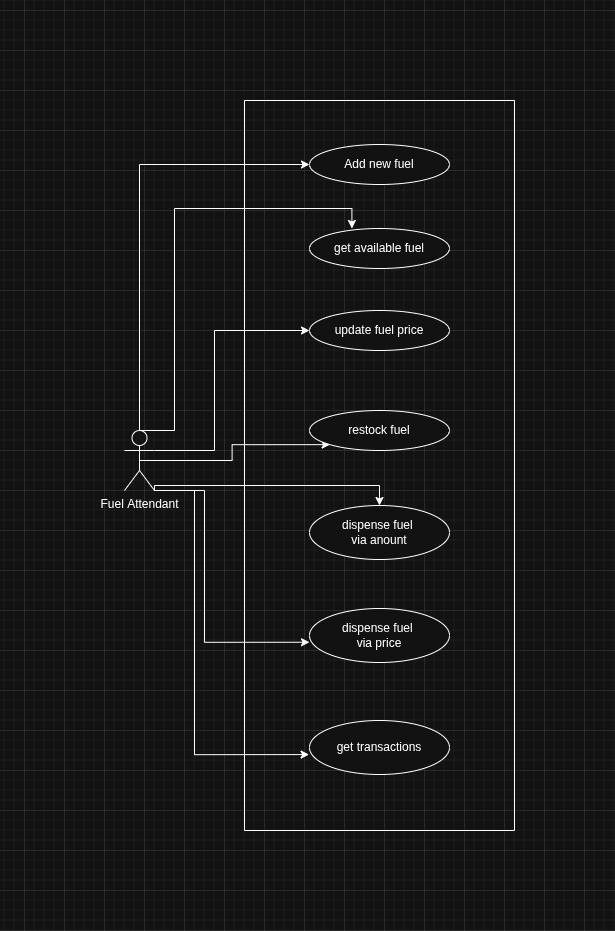

The diagram above was exported from draw.io. Its source (the exported page's mxGraphModel, read from the mxfile embedded in the PNG):
<mxGraphModel dx="2206" dy="1342" grid="1" gridSize="10" guides="1" tooltips="1" connect="1" arrows="1" fold="1" page="1" pageScale="1" pageWidth="827" pageHeight="1169" math="0" shadow="0">
  <root>
    <mxCell id="0" />
    <mxCell id="1" parent="0" />
    <mxCell id="Qx2nSJOwtR81D3h5Q4VH-13" style="edgeStyle=orthogonalEdgeStyle;rounded=0;orthogonalLoop=1;jettySize=auto;html=1;exitX=0.5;exitY=0;exitDx=0;exitDy=0;exitPerimeter=0;entryX=0;entryY=0.5;entryDx=0;entryDy=0;" edge="1" parent="1" source="Qx2nSJOwtR81D3h5Q4VH-1" target="Qx2nSJOwtR81D3h5Q4VH-5">
      <mxGeometry relative="1" as="geometry" />
    </mxCell>
    <mxCell id="Qx2nSJOwtR81D3h5Q4VH-15" style="edgeStyle=orthogonalEdgeStyle;rounded=0;orthogonalLoop=1;jettySize=auto;html=1;exitX=1;exitY=0.3333333333333333;exitDx=0;exitDy=0;exitPerimeter=0;entryX=0;entryY=0.5;entryDx=0;entryDy=0;" edge="1" parent="1" source="Qx2nSJOwtR81D3h5Q4VH-1" target="Qx2nSJOwtR81D3h5Q4VH-7">
      <mxGeometry relative="1" as="geometry">
        <Array as="points">
          <mxPoint x="230" y="400" />
          <mxPoint x="230" y="280" />
        </Array>
      </mxGeometry>
    </mxCell>
    <mxCell id="Qx2nSJOwtR81D3h5Q4VH-16" style="edgeStyle=orthogonalEdgeStyle;rounded=0;orthogonalLoop=1;jettySize=auto;html=1;exitX=0.5;exitY=0.5;exitDx=0;exitDy=0;exitPerimeter=0;entryX=0;entryY=1;entryDx=0;entryDy=0;" edge="1" parent="1" source="Qx2nSJOwtR81D3h5Q4VH-1" target="Qx2nSJOwtR81D3h5Q4VH-8">
      <mxGeometry relative="1" as="geometry" />
    </mxCell>
    <mxCell id="Qx2nSJOwtR81D3h5Q4VH-17" style="edgeStyle=orthogonalEdgeStyle;rounded=0;orthogonalLoop=1;jettySize=auto;html=1;exitX=1;exitY=1;exitDx=0;exitDy=0;exitPerimeter=0;" edge="1" parent="1" source="Qx2nSJOwtR81D3h5Q4VH-1" target="Qx2nSJOwtR81D3h5Q4VH-9">
      <mxGeometry relative="1" as="geometry">
        <Array as="points">
          <mxPoint x="170" y="435" />
          <mxPoint x="395" y="435" />
        </Array>
      </mxGeometry>
    </mxCell>
    <mxCell id="Qx2nSJOwtR81D3h5Q4VH-1" value="Fuel&amp;nbsp;&lt;span style=&quot;background-color: transparent; color: light-dark(rgb(0, 0, 0), rgb(255, 255, 255));&quot;&gt;Attendant&lt;/span&gt;" style="shape=umlActor;verticalLabelPosition=bottom;verticalAlign=top;html=1;outlineConnect=0;" vertex="1" parent="1">
      <mxGeometry x="140" y="380" width="30" height="60" as="geometry" />
    </mxCell>
    <mxCell id="Qx2nSJOwtR81D3h5Q4VH-4" value="" style="swimlane;startSize=0;" vertex="1" parent="1">
      <mxGeometry x="260" y="50" width="270" height="730" as="geometry" />
    </mxCell>
    <mxCell id="Qx2nSJOwtR81D3h5Q4VH-5" value="Add new fuel" style="ellipse;whiteSpace=wrap;html=1;" vertex="1" parent="Qx2nSJOwtR81D3h5Q4VH-4">
      <mxGeometry x="65" y="44" width="140" height="40" as="geometry" />
    </mxCell>
    <mxCell id="Qx2nSJOwtR81D3h5Q4VH-6" value="get available fuel" style="ellipse;whiteSpace=wrap;html=1;" vertex="1" parent="Qx2nSJOwtR81D3h5Q4VH-4">
      <mxGeometry x="65" y="128" width="140" height="40" as="geometry" />
    </mxCell>
    <mxCell id="Qx2nSJOwtR81D3h5Q4VH-7" value="update fuel price" style="ellipse;whiteSpace=wrap;html=1;" vertex="1" parent="Qx2nSJOwtR81D3h5Q4VH-4">
      <mxGeometry x="65" y="210" width="140" height="40" as="geometry" />
    </mxCell>
    <mxCell id="Qx2nSJOwtR81D3h5Q4VH-8" value="restock fuel" style="ellipse;whiteSpace=wrap;html=1;" vertex="1" parent="Qx2nSJOwtR81D3h5Q4VH-4">
      <mxGeometry x="65" y="310" width="140" height="40" as="geometry" />
    </mxCell>
    <mxCell id="Qx2nSJOwtR81D3h5Q4VH-9" value="dispense fuel&amp;nbsp;&lt;div&gt;via anount&lt;/div&gt;" style="ellipse;whiteSpace=wrap;html=1;" vertex="1" parent="Qx2nSJOwtR81D3h5Q4VH-4">
      <mxGeometry x="65" y="405" width="140" height="54" as="geometry" />
    </mxCell>
    <mxCell id="Qx2nSJOwtR81D3h5Q4VH-10" value="dispense fuel&amp;nbsp;&lt;div&gt;via price&lt;/div&gt;" style="ellipse;whiteSpace=wrap;html=1;" vertex="1" parent="Qx2nSJOwtR81D3h5Q4VH-4">
      <mxGeometry x="65" y="508" width="140" height="54" as="geometry" />
    </mxCell>
    <mxCell id="Qx2nSJOwtR81D3h5Q4VH-11" value="get transactions" style="ellipse;whiteSpace=wrap;html=1;" vertex="1" parent="Qx2nSJOwtR81D3h5Q4VH-4">
      <mxGeometry x="65" y="620" width="140" height="54" as="geometry" />
    </mxCell>
    <mxCell id="Qx2nSJOwtR81D3h5Q4VH-14" style="edgeStyle=orthogonalEdgeStyle;rounded=0;orthogonalLoop=1;jettySize=auto;html=1;exitX=0.5;exitY=0;exitDx=0;exitDy=0;exitPerimeter=0;entryX=0.303;entryY=0;entryDx=0;entryDy=0;entryPerimeter=0;" edge="1" parent="1" source="Qx2nSJOwtR81D3h5Q4VH-1" target="Qx2nSJOwtR81D3h5Q4VH-6">
      <mxGeometry relative="1" as="geometry">
        <Array as="points">
          <mxPoint x="190" y="380" />
          <mxPoint x="190" y="158" />
          <mxPoint x="367" y="158" />
        </Array>
      </mxGeometry>
    </mxCell>
    <mxCell id="Qx2nSJOwtR81D3h5Q4VH-18" style="edgeStyle=orthogonalEdgeStyle;rounded=0;orthogonalLoop=1;jettySize=auto;html=1;exitX=1;exitY=1;exitDx=0;exitDy=0;exitPerimeter=0;entryX=0;entryY=0.625;entryDx=0;entryDy=0;entryPerimeter=0;" edge="1" parent="1" source="Qx2nSJOwtR81D3h5Q4VH-1" target="Qx2nSJOwtR81D3h5Q4VH-10">
      <mxGeometry relative="1" as="geometry">
        <Array as="points">
          <mxPoint x="220" y="440" />
          <mxPoint x="220" y="592" />
        </Array>
      </mxGeometry>
    </mxCell>
    <mxCell id="Qx2nSJOwtR81D3h5Q4VH-19" style="edgeStyle=orthogonalEdgeStyle;rounded=0;orthogonalLoop=1;jettySize=auto;html=1;exitX=1;exitY=1;exitDx=0;exitDy=0;exitPerimeter=0;entryX=-0.003;entryY=0.631;entryDx=0;entryDy=0;entryPerimeter=0;" edge="1" parent="1" source="Qx2nSJOwtR81D3h5Q4VH-1" target="Qx2nSJOwtR81D3h5Q4VH-11">
      <mxGeometry relative="1" as="geometry">
        <Array as="points">
          <mxPoint x="210" y="440" />
          <mxPoint x="210" y="704" />
        </Array>
      </mxGeometry>
    </mxCell>
  </root>
</mxGraphModel>